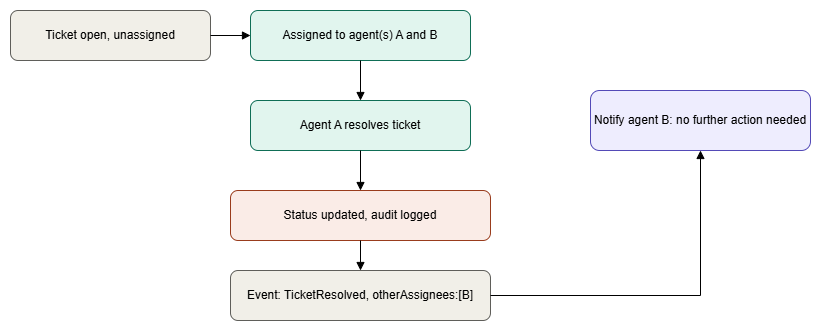

The diagram above was exported from draw.io. Its source (the exported page's mxGraphModel, read from the mxfile embedded in the PNG):
<mxGraphModel dx="1213" dy="828" grid="1" gridSize="10" guides="1" tooltips="1" connect="1" arrows="1" fold="1" page="1" pageScale="1" pageWidth="1000" pageHeight="450" math="0" shadow="0">
  <root>
    <mxCell id="0" />
    <mxCell id="1" parent="0" />
    <mxCell id="n1" parent="1" style="rounded=1;whiteSpace=wrap;html=1;fillColor=#F1EFE8;strokeColor=#5F5E5A;" value="Ticket open, unassigned" vertex="1">
      <mxGeometry height="50" width="200" x="40" y="40" as="geometry" />
    </mxCell>
    <mxCell id="n2" parent="1" style="rounded=1;whiteSpace=wrap;html=1;fillColor=#E1F5EE;strokeColor=#0F6E56;" value="Assigned to agent(s) A and B" vertex="1">
      <mxGeometry height="50" width="220" x="280" y="40" as="geometry" />
    </mxCell>
    <mxCell id="n3" parent="1" style="rounded=1;whiteSpace=wrap;html=1;fillColor=#E1F5EE;strokeColor=#0F6E56;" value="Agent A resolves ticket" vertex="1">
      <mxGeometry height="50" width="220" x="280" y="130" as="geometry" />
    </mxCell>
    <mxCell id="n4" parent="1" style="rounded=1;whiteSpace=wrap;html=1;fillColor=#FAECE7;strokeColor=#993C1D;" value="Status updated, audit logged" vertex="1">
      <mxGeometry height="50" width="260" x="260" y="220" as="geometry" />
    </mxCell>
    <mxCell id="n5" parent="1" style="rounded=1;whiteSpace=wrap;html=1;fillColor=#F1EFE8;strokeColor=#5F5E5A;" value="Event: TicketResolved, otherAssignees:[B]" vertex="1">
      <mxGeometry height="50" width="260" x="260" y="300" as="geometry" />
    </mxCell>
    <mxCell id="n6" parent="1" style="rounded=1;whiteSpace=wrap;html=1;fillColor=#EEEDFE;strokeColor=#534AB7;" value="Notify agent B: no further action needed" vertex="1">
      <mxGeometry height="60" width="220" x="620" y="120" as="geometry" />
    </mxCell>
    <mxCell id="e1" edge="1" parent="1" source="n1" style="edgeStyle=orthogonalEdgeStyle;rounded=0;html=1;endArrow=block;" target="n2">
      <mxGeometry relative="1" as="geometry" />
    </mxCell>
    <mxCell id="e2" edge="1" parent="1" source="n2" style="edgeStyle=orthogonalEdgeStyle;rounded=0;html=1;endArrow=block;" target="n3">
      <mxGeometry relative="1" as="geometry" />
    </mxCell>
    <mxCell id="e3" edge="1" parent="1" source="n3" style="edgeStyle=orthogonalEdgeStyle;rounded=0;html=1;endArrow=block;" target="n4">
      <mxGeometry relative="1" as="geometry" />
    </mxCell>
    <mxCell id="e4" edge="1" parent="1" source="n4" style="edgeStyle=orthogonalEdgeStyle;rounded=0;html=1;endArrow=block;" target="n5">
      <mxGeometry relative="1" as="geometry" />
    </mxCell>
    <mxCell id="e5" edge="1" parent="1" source="n5" style="edgeStyle=orthogonalEdgeStyle;rounded=0;html=1;endArrow=block;" target="n6">
      <mxGeometry relative="1" as="geometry" />
    </mxCell>
  </root>
</mxGraphModel>